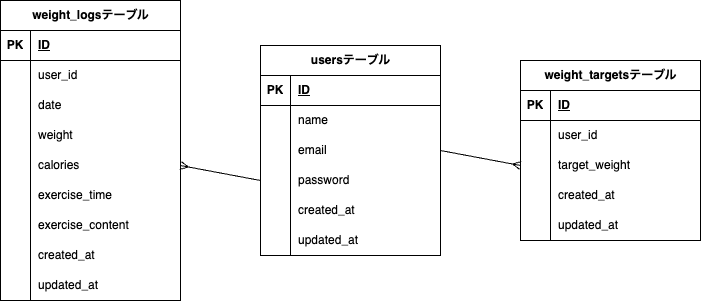

The diagram above was exported from draw.io. Its source (the exported page's mxGraphModel, read from the mxfile embedded in the PNG):
<mxGraphModel dx="375" dy="808" grid="1" gridSize="10" guides="1" tooltips="1" connect="1" arrows="1" fold="1" page="1" pageScale="1" pageWidth="827" pageHeight="1169" math="0" shadow="0">
  <root>
    <mxCell id="0" />
    <mxCell id="1" parent="0" />
    <mxCell id="2" value="usersテーブル" style="shape=table;startSize=30;container=1;collapsible=1;childLayout=tableLayout;fixedRows=1;rowLines=0;fontStyle=1;align=center;resizeLast=1;html=1;" vertex="1" parent="1">
      <mxGeometry x="280" y="255" width="180" height="210" as="geometry" />
    </mxCell>
    <mxCell id="3" value="" style="shape=tableRow;horizontal=0;startSize=0;swimlaneHead=0;swimlaneBody=0;fillColor=none;collapsible=0;dropTarget=0;points=[[0,0.5],[1,0.5]];portConstraint=eastwest;top=0;left=0;right=0;bottom=1;" vertex="1" parent="2">
      <mxGeometry y="30" width="180" height="30" as="geometry" />
    </mxCell>
    <mxCell id="4" value="PK" style="shape=partialRectangle;connectable=0;fillColor=none;top=0;left=0;bottom=0;right=0;fontStyle=1;overflow=hidden;whiteSpace=wrap;html=1;" vertex="1" parent="3">
      <mxGeometry width="30" height="30" as="geometry">
        <mxRectangle width="30" height="30" as="alternateBounds" />
      </mxGeometry>
    </mxCell>
    <mxCell id="5" value="ID" style="shape=partialRectangle;connectable=0;fillColor=none;top=0;left=0;bottom=0;right=0;align=left;spacingLeft=6;fontStyle=5;overflow=hidden;whiteSpace=wrap;html=1;" vertex="1" parent="3">
      <mxGeometry x="30" width="150" height="30" as="geometry">
        <mxRectangle width="150" height="30" as="alternateBounds" />
      </mxGeometry>
    </mxCell>
    <mxCell id="6" value="" style="shape=tableRow;horizontal=0;startSize=0;swimlaneHead=0;swimlaneBody=0;fillColor=none;collapsible=0;dropTarget=0;points=[[0,0.5],[1,0.5]];portConstraint=eastwest;top=0;left=0;right=0;bottom=0;" vertex="1" parent="2">
      <mxGeometry y="60" width="180" height="30" as="geometry" />
    </mxCell>
    <mxCell id="7" value="" style="shape=partialRectangle;connectable=0;fillColor=none;top=0;left=0;bottom=0;right=0;editable=1;overflow=hidden;whiteSpace=wrap;html=1;" vertex="1" parent="6">
      <mxGeometry width="30" height="30" as="geometry">
        <mxRectangle width="30" height="30" as="alternateBounds" />
      </mxGeometry>
    </mxCell>
    <mxCell id="8" value="name" style="shape=partialRectangle;connectable=0;fillColor=none;top=0;left=0;bottom=0;right=0;align=left;spacingLeft=6;overflow=hidden;whiteSpace=wrap;html=1;" vertex="1" parent="6">
      <mxGeometry x="30" width="150" height="30" as="geometry">
        <mxRectangle width="150" height="30" as="alternateBounds" />
      </mxGeometry>
    </mxCell>
    <mxCell id="9" value="" style="shape=tableRow;horizontal=0;startSize=0;swimlaneHead=0;swimlaneBody=0;fillColor=none;collapsible=0;dropTarget=0;points=[[0,0.5],[1,0.5]];portConstraint=eastwest;top=0;left=0;right=0;bottom=0;" vertex="1" parent="2">
      <mxGeometry y="90" width="180" height="30" as="geometry" />
    </mxCell>
    <mxCell id="10" value="" style="shape=partialRectangle;connectable=0;fillColor=none;top=0;left=0;bottom=0;right=0;editable=1;overflow=hidden;whiteSpace=wrap;html=1;" vertex="1" parent="9">
      <mxGeometry width="30" height="30" as="geometry">
        <mxRectangle width="30" height="30" as="alternateBounds" />
      </mxGeometry>
    </mxCell>
    <mxCell id="11" value="email" style="shape=partialRectangle;connectable=0;fillColor=none;top=0;left=0;bottom=0;right=0;align=left;spacingLeft=6;overflow=hidden;whiteSpace=wrap;html=1;" vertex="1" parent="9">
      <mxGeometry x="30" width="150" height="30" as="geometry">
        <mxRectangle width="150" height="30" as="alternateBounds" />
      </mxGeometry>
    </mxCell>
    <mxCell id="12" value="" style="shape=tableRow;horizontal=0;startSize=0;swimlaneHead=0;swimlaneBody=0;fillColor=none;collapsible=0;dropTarget=0;points=[[0,0.5],[1,0.5]];portConstraint=eastwest;top=0;left=0;right=0;bottom=0;" vertex="1" parent="2">
      <mxGeometry y="120" width="180" height="30" as="geometry" />
    </mxCell>
    <mxCell id="13" value="" style="shape=partialRectangle;connectable=0;fillColor=none;top=0;left=0;bottom=0;right=0;editable=1;overflow=hidden;whiteSpace=wrap;html=1;" vertex="1" parent="12">
      <mxGeometry width="30" height="30" as="geometry">
        <mxRectangle width="30" height="30" as="alternateBounds" />
      </mxGeometry>
    </mxCell>
    <mxCell id="14" value="password" style="shape=partialRectangle;connectable=0;fillColor=none;top=0;left=0;bottom=0;right=0;align=left;spacingLeft=6;overflow=hidden;whiteSpace=wrap;html=1;" vertex="1" parent="12">
      <mxGeometry x="30" width="150" height="30" as="geometry">
        <mxRectangle width="150" height="30" as="alternateBounds" />
      </mxGeometry>
    </mxCell>
    <mxCell id="15" style="shape=tableRow;horizontal=0;startSize=0;swimlaneHead=0;swimlaneBody=0;fillColor=none;collapsible=0;dropTarget=0;points=[[0,0.5],[1,0.5]];portConstraint=eastwest;top=0;left=0;right=0;bottom=0;" vertex="1" parent="2">
      <mxGeometry y="150" width="180" height="30" as="geometry" />
    </mxCell>
    <mxCell id="16" style="shape=partialRectangle;connectable=0;fillColor=none;top=0;left=0;bottom=0;right=0;editable=1;overflow=hidden;whiteSpace=wrap;html=1;" vertex="1" parent="15">
      <mxGeometry width="30" height="30" as="geometry">
        <mxRectangle width="30" height="30" as="alternateBounds" />
      </mxGeometry>
    </mxCell>
    <mxCell id="17" value="created_at" style="shape=partialRectangle;connectable=0;fillColor=none;top=0;left=0;bottom=0;right=0;align=left;spacingLeft=6;overflow=hidden;whiteSpace=wrap;html=1;" vertex="1" parent="15">
      <mxGeometry x="30" width="150" height="30" as="geometry">
        <mxRectangle width="150" height="30" as="alternateBounds" />
      </mxGeometry>
    </mxCell>
    <mxCell id="18" style="shape=tableRow;horizontal=0;startSize=0;swimlaneHead=0;swimlaneBody=0;fillColor=none;collapsible=0;dropTarget=0;points=[[0,0.5],[1,0.5]];portConstraint=eastwest;top=0;left=0;right=0;bottom=0;" vertex="1" parent="2">
      <mxGeometry y="180" width="180" height="30" as="geometry" />
    </mxCell>
    <mxCell id="19" style="shape=partialRectangle;connectable=0;fillColor=none;top=0;left=0;bottom=0;right=0;editable=1;overflow=hidden;whiteSpace=wrap;html=1;" vertex="1" parent="18">
      <mxGeometry width="30" height="30" as="geometry">
        <mxRectangle width="30" height="30" as="alternateBounds" />
      </mxGeometry>
    </mxCell>
    <mxCell id="20" value="updated_at" style="shape=partialRectangle;connectable=0;fillColor=none;top=0;left=0;bottom=0;right=0;align=left;spacingLeft=6;overflow=hidden;whiteSpace=wrap;html=1;" vertex="1" parent="18">
      <mxGeometry x="30" width="150" height="30" as="geometry">
        <mxRectangle width="150" height="30" as="alternateBounds" />
      </mxGeometry>
    </mxCell>
    <mxCell id="24" value="weight_targetsテーブル" style="shape=table;startSize=30;container=1;collapsible=1;childLayout=tableLayout;fixedRows=1;rowLines=0;fontStyle=1;align=center;resizeLast=1;html=1;" vertex="1" parent="1">
      <mxGeometry x="540" y="270" width="180" height="180" as="geometry" />
    </mxCell>
    <mxCell id="25" value="" style="shape=tableRow;horizontal=0;startSize=0;swimlaneHead=0;swimlaneBody=0;fillColor=none;collapsible=0;dropTarget=0;points=[[0,0.5],[1,0.5]];portConstraint=eastwest;top=0;left=0;right=0;bottom=1;" vertex="1" parent="24">
      <mxGeometry y="30" width="180" height="30" as="geometry" />
    </mxCell>
    <mxCell id="26" value="PK" style="shape=partialRectangle;connectable=0;fillColor=none;top=0;left=0;bottom=0;right=0;fontStyle=1;overflow=hidden;whiteSpace=wrap;html=1;" vertex="1" parent="25">
      <mxGeometry width="30" height="30" as="geometry">
        <mxRectangle width="30" height="30" as="alternateBounds" />
      </mxGeometry>
    </mxCell>
    <mxCell id="27" value="ID" style="shape=partialRectangle;connectable=0;fillColor=none;top=0;left=0;bottom=0;right=0;align=left;spacingLeft=6;fontStyle=5;overflow=hidden;whiteSpace=wrap;html=1;" vertex="1" parent="25">
      <mxGeometry x="30" width="150" height="30" as="geometry">
        <mxRectangle width="150" height="30" as="alternateBounds" />
      </mxGeometry>
    </mxCell>
    <mxCell id="28" value="" style="shape=tableRow;horizontal=0;startSize=0;swimlaneHead=0;swimlaneBody=0;fillColor=none;collapsible=0;dropTarget=0;points=[[0,0.5],[1,0.5]];portConstraint=eastwest;top=0;left=0;right=0;bottom=0;" vertex="1" parent="24">
      <mxGeometry y="60" width="180" height="30" as="geometry" />
    </mxCell>
    <mxCell id="29" value="" style="shape=partialRectangle;connectable=0;fillColor=none;top=0;left=0;bottom=0;right=0;editable=1;overflow=hidden;whiteSpace=wrap;html=1;" vertex="1" parent="28">
      <mxGeometry width="30" height="30" as="geometry">
        <mxRectangle width="30" height="30" as="alternateBounds" />
      </mxGeometry>
    </mxCell>
    <mxCell id="30" value="user_id" style="shape=partialRectangle;connectable=0;fillColor=none;top=0;left=0;bottom=0;right=0;align=left;spacingLeft=6;overflow=hidden;whiteSpace=wrap;html=1;" vertex="1" parent="28">
      <mxGeometry x="30" width="150" height="30" as="geometry">
        <mxRectangle width="150" height="30" as="alternateBounds" />
      </mxGeometry>
    </mxCell>
    <mxCell id="37" style="shape=tableRow;horizontal=0;startSize=0;swimlaneHead=0;swimlaneBody=0;fillColor=none;collapsible=0;dropTarget=0;points=[[0,0.5],[1,0.5]];portConstraint=eastwest;top=0;left=0;right=0;bottom=0;" vertex="1" parent="24">
      <mxGeometry y="90" width="180" height="30" as="geometry" />
    </mxCell>
    <mxCell id="38" style="shape=partialRectangle;connectable=0;fillColor=none;top=0;left=0;bottom=0;right=0;editable=1;overflow=hidden;whiteSpace=wrap;html=1;" vertex="1" parent="37">
      <mxGeometry width="30" height="30" as="geometry">
        <mxRectangle width="30" height="30" as="alternateBounds" />
      </mxGeometry>
    </mxCell>
    <mxCell id="39" value="target_weight" style="shape=partialRectangle;connectable=0;fillColor=none;top=0;left=0;bottom=0;right=0;align=left;spacingLeft=6;overflow=hidden;whiteSpace=wrap;html=1;" vertex="1" parent="37">
      <mxGeometry x="30" width="150" height="30" as="geometry">
        <mxRectangle width="150" height="30" as="alternateBounds" />
      </mxGeometry>
    </mxCell>
    <mxCell id="31" value="" style="shape=tableRow;horizontal=0;startSize=0;swimlaneHead=0;swimlaneBody=0;fillColor=none;collapsible=0;dropTarget=0;points=[[0,0.5],[1,0.5]];portConstraint=eastwest;top=0;left=0;right=0;bottom=0;" vertex="1" parent="24">
      <mxGeometry y="120" width="180" height="30" as="geometry" />
    </mxCell>
    <mxCell id="32" value="" style="shape=partialRectangle;connectable=0;fillColor=none;top=0;left=0;bottom=0;right=0;editable=1;overflow=hidden;whiteSpace=wrap;html=1;" vertex="1" parent="31">
      <mxGeometry width="30" height="30" as="geometry">
        <mxRectangle width="30" height="30" as="alternateBounds" />
      </mxGeometry>
    </mxCell>
    <mxCell id="33" value="created_at" style="shape=partialRectangle;connectable=0;fillColor=none;top=0;left=0;bottom=0;right=0;align=left;spacingLeft=6;overflow=hidden;whiteSpace=wrap;html=1;" vertex="1" parent="31">
      <mxGeometry x="30" width="150" height="30" as="geometry">
        <mxRectangle width="150" height="30" as="alternateBounds" />
      </mxGeometry>
    </mxCell>
    <mxCell id="34" value="" style="shape=tableRow;horizontal=0;startSize=0;swimlaneHead=0;swimlaneBody=0;fillColor=none;collapsible=0;dropTarget=0;points=[[0,0.5],[1,0.5]];portConstraint=eastwest;top=0;left=0;right=0;bottom=0;" vertex="1" parent="24">
      <mxGeometry y="150" width="180" height="30" as="geometry" />
    </mxCell>
    <mxCell id="35" value="" style="shape=partialRectangle;connectable=0;fillColor=none;top=0;left=0;bottom=0;right=0;editable=1;overflow=hidden;whiteSpace=wrap;html=1;" vertex="1" parent="34">
      <mxGeometry width="30" height="30" as="geometry">
        <mxRectangle width="30" height="30" as="alternateBounds" />
      </mxGeometry>
    </mxCell>
    <mxCell id="36" value="updated_at" style="shape=partialRectangle;connectable=0;fillColor=none;top=0;left=0;bottom=0;right=0;align=left;spacingLeft=6;overflow=hidden;whiteSpace=wrap;html=1;" vertex="1" parent="34">
      <mxGeometry x="30" width="150" height="30" as="geometry">
        <mxRectangle width="150" height="30" as="alternateBounds" />
      </mxGeometry>
    </mxCell>
    <mxCell id="40" value="weight_logsテーブル" style="shape=table;startSize=30;container=1;collapsible=1;childLayout=tableLayout;fixedRows=1;rowLines=0;fontStyle=1;align=center;resizeLast=1;html=1;" vertex="1" parent="1">
      <mxGeometry x="20" y="210" width="180" height="300" as="geometry" />
    </mxCell>
    <mxCell id="41" value="" style="shape=tableRow;horizontal=0;startSize=0;swimlaneHead=0;swimlaneBody=0;fillColor=none;collapsible=0;dropTarget=0;points=[[0,0.5],[1,0.5]];portConstraint=eastwest;top=0;left=0;right=0;bottom=1;" vertex="1" parent="40">
      <mxGeometry y="30" width="180" height="30" as="geometry" />
    </mxCell>
    <mxCell id="42" value="PK" style="shape=partialRectangle;connectable=0;fillColor=none;top=0;left=0;bottom=0;right=0;fontStyle=1;overflow=hidden;whiteSpace=wrap;html=1;" vertex="1" parent="41">
      <mxGeometry width="30" height="30" as="geometry">
        <mxRectangle width="30" height="30" as="alternateBounds" />
      </mxGeometry>
    </mxCell>
    <mxCell id="43" value="ID" style="shape=partialRectangle;connectable=0;fillColor=none;top=0;left=0;bottom=0;right=0;align=left;spacingLeft=6;fontStyle=5;overflow=hidden;whiteSpace=wrap;html=1;" vertex="1" parent="41">
      <mxGeometry x="30" width="150" height="30" as="geometry">
        <mxRectangle width="150" height="30" as="alternateBounds" />
      </mxGeometry>
    </mxCell>
    <mxCell id="44" value="" style="shape=tableRow;horizontal=0;startSize=0;swimlaneHead=0;swimlaneBody=0;fillColor=none;collapsible=0;dropTarget=0;points=[[0,0.5],[1,0.5]];portConstraint=eastwest;top=0;left=0;right=0;bottom=0;" vertex="1" parent="40">
      <mxGeometry y="60" width="180" height="30" as="geometry" />
    </mxCell>
    <mxCell id="45" value="" style="shape=partialRectangle;connectable=0;fillColor=none;top=0;left=0;bottom=0;right=0;editable=1;overflow=hidden;whiteSpace=wrap;html=1;" vertex="1" parent="44">
      <mxGeometry width="30" height="30" as="geometry">
        <mxRectangle width="30" height="30" as="alternateBounds" />
      </mxGeometry>
    </mxCell>
    <mxCell id="46" value="user_id" style="shape=partialRectangle;connectable=0;fillColor=none;top=0;left=0;bottom=0;right=0;align=left;spacingLeft=6;overflow=hidden;whiteSpace=wrap;html=1;" vertex="1" parent="44">
      <mxGeometry x="30" width="150" height="30" as="geometry">
        <mxRectangle width="150" height="30" as="alternateBounds" />
      </mxGeometry>
    </mxCell>
    <mxCell id="47" value="" style="shape=tableRow;horizontal=0;startSize=0;swimlaneHead=0;swimlaneBody=0;fillColor=none;collapsible=0;dropTarget=0;points=[[0,0.5],[1,0.5]];portConstraint=eastwest;top=0;left=0;right=0;bottom=0;" vertex="1" parent="40">
      <mxGeometry y="90" width="180" height="30" as="geometry" />
    </mxCell>
    <mxCell id="48" value="" style="shape=partialRectangle;connectable=0;fillColor=none;top=0;left=0;bottom=0;right=0;editable=1;overflow=hidden;whiteSpace=wrap;html=1;" vertex="1" parent="47">
      <mxGeometry width="30" height="30" as="geometry">
        <mxRectangle width="30" height="30" as="alternateBounds" />
      </mxGeometry>
    </mxCell>
    <mxCell id="49" value="date" style="shape=partialRectangle;connectable=0;fillColor=none;top=0;left=0;bottom=0;right=0;align=left;spacingLeft=6;overflow=hidden;whiteSpace=wrap;html=1;" vertex="1" parent="47">
      <mxGeometry x="30" width="150" height="30" as="geometry">
        <mxRectangle width="150" height="30" as="alternateBounds" />
      </mxGeometry>
    </mxCell>
    <mxCell id="50" value="" style="shape=tableRow;horizontal=0;startSize=0;swimlaneHead=0;swimlaneBody=0;fillColor=none;collapsible=0;dropTarget=0;points=[[0,0.5],[1,0.5]];portConstraint=eastwest;top=0;left=0;right=0;bottom=0;" vertex="1" parent="40">
      <mxGeometry y="120" width="180" height="30" as="geometry" />
    </mxCell>
    <mxCell id="51" value="" style="shape=partialRectangle;connectable=0;fillColor=none;top=0;left=0;bottom=0;right=0;editable=1;overflow=hidden;whiteSpace=wrap;html=1;" vertex="1" parent="50">
      <mxGeometry width="30" height="30" as="geometry">
        <mxRectangle width="30" height="30" as="alternateBounds" />
      </mxGeometry>
    </mxCell>
    <mxCell id="52" value="weight" style="shape=partialRectangle;connectable=0;fillColor=none;top=0;left=0;bottom=0;right=0;align=left;spacingLeft=6;overflow=hidden;whiteSpace=wrap;html=1;" vertex="1" parent="50">
      <mxGeometry x="30" width="150" height="30" as="geometry">
        <mxRectangle width="150" height="30" as="alternateBounds" />
      </mxGeometry>
    </mxCell>
    <mxCell id="65" style="shape=tableRow;horizontal=0;startSize=0;swimlaneHead=0;swimlaneBody=0;fillColor=none;collapsible=0;dropTarget=0;points=[[0,0.5],[1,0.5]];portConstraint=eastwest;top=0;left=0;right=0;bottom=0;" vertex="1" parent="40">
      <mxGeometry y="150" width="180" height="30" as="geometry" />
    </mxCell>
    <mxCell id="66" style="shape=partialRectangle;connectable=0;fillColor=none;top=0;left=0;bottom=0;right=0;editable=1;overflow=hidden;whiteSpace=wrap;html=1;" vertex="1" parent="65">
      <mxGeometry width="30" height="30" as="geometry">
        <mxRectangle width="30" height="30" as="alternateBounds" />
      </mxGeometry>
    </mxCell>
    <mxCell id="67" value="calories" style="shape=partialRectangle;connectable=0;fillColor=none;top=0;left=0;bottom=0;right=0;align=left;spacingLeft=6;overflow=hidden;whiteSpace=wrap;html=1;" vertex="1" parent="65">
      <mxGeometry x="30" width="150" height="30" as="geometry">
        <mxRectangle width="150" height="30" as="alternateBounds" />
      </mxGeometry>
    </mxCell>
    <mxCell id="62" style="shape=tableRow;horizontal=0;startSize=0;swimlaneHead=0;swimlaneBody=0;fillColor=none;collapsible=0;dropTarget=0;points=[[0,0.5],[1,0.5]];portConstraint=eastwest;top=0;left=0;right=0;bottom=0;" vertex="1" parent="40">
      <mxGeometry y="180" width="180" height="30" as="geometry" />
    </mxCell>
    <mxCell id="63" style="shape=partialRectangle;connectable=0;fillColor=none;top=0;left=0;bottom=0;right=0;editable=1;overflow=hidden;whiteSpace=wrap;html=1;" vertex="1" parent="62">
      <mxGeometry width="30" height="30" as="geometry">
        <mxRectangle width="30" height="30" as="alternateBounds" />
      </mxGeometry>
    </mxCell>
    <mxCell id="64" value="exercise_time" style="shape=partialRectangle;connectable=0;fillColor=none;top=0;left=0;bottom=0;right=0;align=left;spacingLeft=6;overflow=hidden;whiteSpace=wrap;html=1;" vertex="1" parent="62">
      <mxGeometry x="30" width="150" height="30" as="geometry">
        <mxRectangle width="150" height="30" as="alternateBounds" />
      </mxGeometry>
    </mxCell>
    <mxCell id="59" style="shape=tableRow;horizontal=0;startSize=0;swimlaneHead=0;swimlaneBody=0;fillColor=none;collapsible=0;dropTarget=0;points=[[0,0.5],[1,0.5]];portConstraint=eastwest;top=0;left=0;right=0;bottom=0;" vertex="1" parent="40">
      <mxGeometry y="210" width="180" height="30" as="geometry" />
    </mxCell>
    <mxCell id="60" style="shape=partialRectangle;connectable=0;fillColor=none;top=0;left=0;bottom=0;right=0;editable=1;overflow=hidden;whiteSpace=wrap;html=1;" vertex="1" parent="59">
      <mxGeometry width="30" height="30" as="geometry">
        <mxRectangle width="30" height="30" as="alternateBounds" />
      </mxGeometry>
    </mxCell>
    <mxCell id="61" value="exercise_content" style="shape=partialRectangle;connectable=0;fillColor=none;top=0;left=0;bottom=0;right=0;align=left;spacingLeft=6;overflow=hidden;whiteSpace=wrap;html=1;" vertex="1" parent="59">
      <mxGeometry x="30" width="150" height="30" as="geometry">
        <mxRectangle width="150" height="30" as="alternateBounds" />
      </mxGeometry>
    </mxCell>
    <mxCell id="56" style="shape=tableRow;horizontal=0;startSize=0;swimlaneHead=0;swimlaneBody=0;fillColor=none;collapsible=0;dropTarget=0;points=[[0,0.5],[1,0.5]];portConstraint=eastwest;top=0;left=0;right=0;bottom=0;" vertex="1" parent="40">
      <mxGeometry y="240" width="180" height="30" as="geometry" />
    </mxCell>
    <mxCell id="57" style="shape=partialRectangle;connectable=0;fillColor=none;top=0;left=0;bottom=0;right=0;editable=1;overflow=hidden;whiteSpace=wrap;html=1;" vertex="1" parent="56">
      <mxGeometry width="30" height="30" as="geometry">
        <mxRectangle width="30" height="30" as="alternateBounds" />
      </mxGeometry>
    </mxCell>
    <mxCell id="58" value="created_at" style="shape=partialRectangle;connectable=0;fillColor=none;top=0;left=0;bottom=0;right=0;align=left;spacingLeft=6;overflow=hidden;whiteSpace=wrap;html=1;" vertex="1" parent="56">
      <mxGeometry x="30" width="150" height="30" as="geometry">
        <mxRectangle width="150" height="30" as="alternateBounds" />
      </mxGeometry>
    </mxCell>
    <mxCell id="53" style="shape=tableRow;horizontal=0;startSize=0;swimlaneHead=0;swimlaneBody=0;fillColor=none;collapsible=0;dropTarget=0;points=[[0,0.5],[1,0.5]];portConstraint=eastwest;top=0;left=0;right=0;bottom=0;" vertex="1" parent="40">
      <mxGeometry y="270" width="180" height="30" as="geometry" />
    </mxCell>
    <mxCell id="54" style="shape=partialRectangle;connectable=0;fillColor=none;top=0;left=0;bottom=0;right=0;editable=1;overflow=hidden;whiteSpace=wrap;html=1;" vertex="1" parent="53">
      <mxGeometry width="30" height="30" as="geometry">
        <mxRectangle width="30" height="30" as="alternateBounds" />
      </mxGeometry>
    </mxCell>
    <mxCell id="55" value="updated_at" style="shape=partialRectangle;connectable=0;fillColor=none;top=0;left=0;bottom=0;right=0;align=left;spacingLeft=6;overflow=hidden;whiteSpace=wrap;html=1;" vertex="1" parent="53">
      <mxGeometry x="30" width="150" height="30" as="geometry">
        <mxRectangle width="150" height="30" as="alternateBounds" />
      </mxGeometry>
    </mxCell>
    <mxCell id="70" style="edgeStyle=none;html=1;exitX=1;exitY=0.5;exitDx=0;exitDy=0;entryX=0;entryY=0.5;entryDx=0;entryDy=0;endArrow=none;endFill=0;startArrow=ERmany;startFill=0;" edge="1" parent="1" source="65" target="12">
      <mxGeometry relative="1" as="geometry" />
    </mxCell>
    <mxCell id="71" style="edgeStyle=none;html=1;exitX=1;exitY=0.5;exitDx=0;exitDy=0;entryX=0;entryY=0.5;entryDx=0;entryDy=0;endArrow=ERmany;endFill=0;" edge="1" parent="1" source="9" target="37">
      <mxGeometry relative="1" as="geometry" />
    </mxCell>
  </root>
</mxGraphModel>